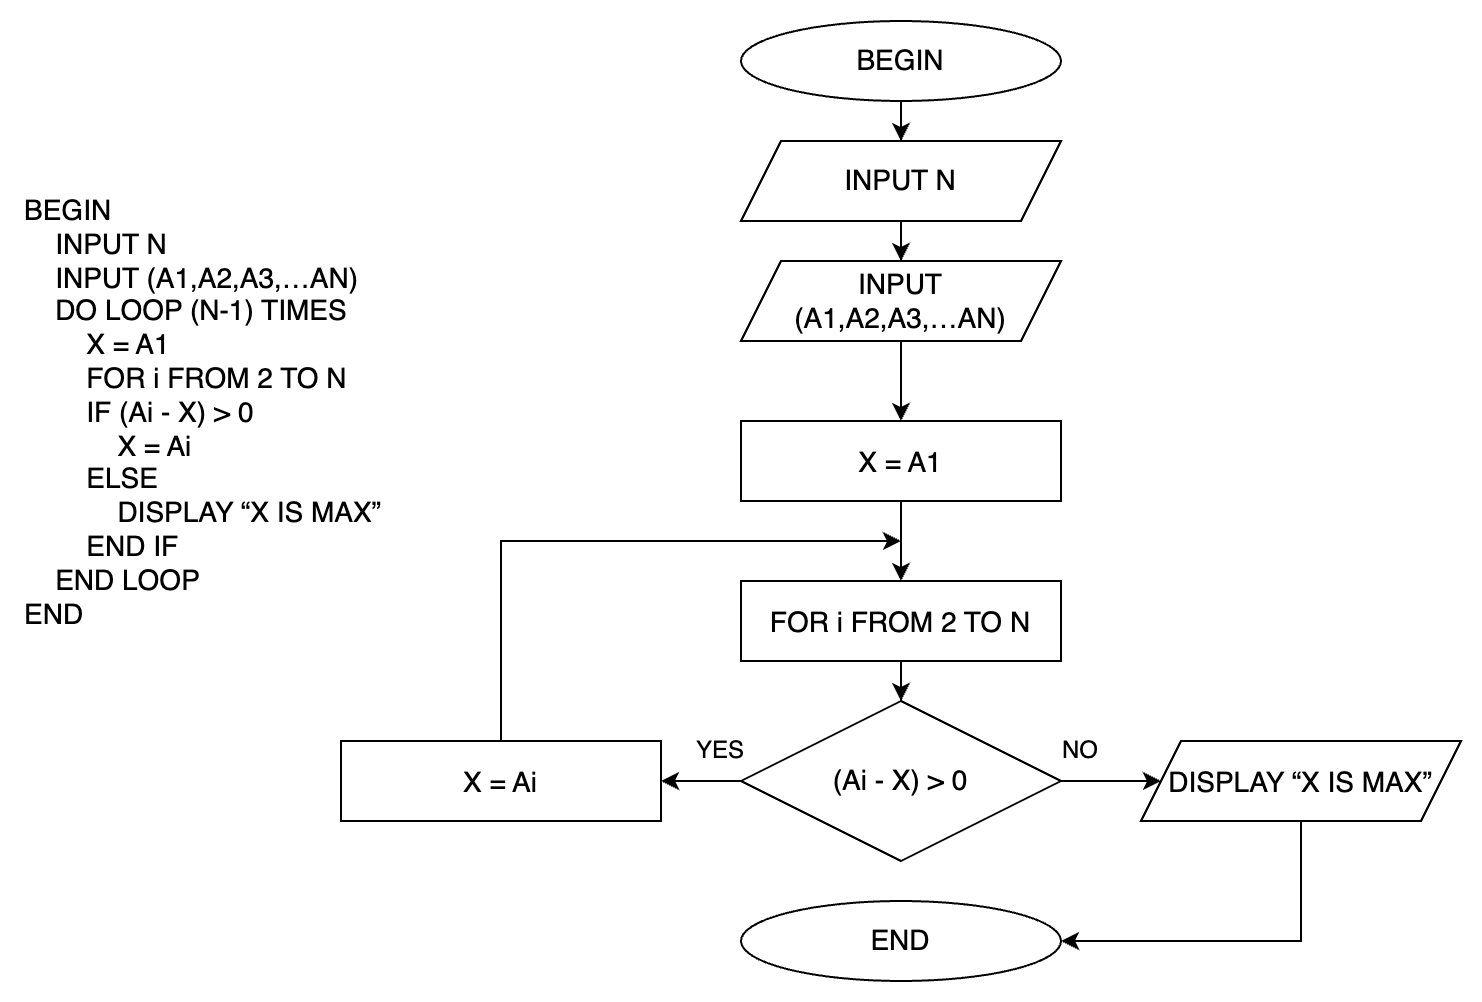

The diagram above was exported from draw.io. Its source (the exported page's mxGraphModel, read from the mxfile embedded in the PNG):
<mxGraphModel dx="1194" dy="938" grid="1" gridSize="10" guides="1" tooltips="1" connect="1" arrows="1" fold="1" page="0" pageScale="1" pageWidth="850" pageHeight="1100" math="0" shadow="0">
  <root>
    <mxCell id="0" />
    <mxCell id="1" parent="0" />
    <mxCell id="LeRliLZxdQLNv5-QFd9Y-1" value="BEGIN&#10;&lt;span style=&quot;white-space: pre; font-size: 14px;&quot;&gt;&amp;nbsp;&amp;nbsp;&amp;nbsp;&amp;nbsp;&lt;/span&gt;INPUT N&#10;&lt;span style=&quot;white-space: pre; font-size: 14px;&quot;&gt;&amp;nbsp;&amp;nbsp;&amp;nbsp;&amp;nbsp;&lt;/span&gt;INPUT (A1,A2,A3,…AN)&#10;&lt;span style=&quot;white-space: pre; font-size: 14px;&quot;&gt;&amp;nbsp;&amp;nbsp;&amp;nbsp;&amp;nbsp;&lt;/span&gt;DO LOOP (N-1) TIMES&#10;&lt;span style=&quot;white-space: pre; font-size: 14px;&quot;&gt;&amp;nbsp;&amp;nbsp;&amp;nbsp;&amp;nbsp;&lt;/span&gt;&lt;span style=&quot;white-space: pre; font-size: 14px;&quot;&gt;&amp;nbsp;&amp;nbsp;&amp;nbsp;&amp;nbsp;&lt;/span&gt;X = A1&#10;&lt;span style=&quot;white-space: pre; font-size: 14px;&quot;&gt;&amp;nbsp;&amp;nbsp;&amp;nbsp;&amp;nbsp;&lt;/span&gt;&lt;span style=&quot;white-space: pre; font-size: 14px;&quot;&gt;&amp;nbsp;&amp;nbsp;&amp;nbsp;&amp;nbsp;&lt;/span&gt;FOR i FROM 2 TO N&#10;&lt;span style=&quot;white-space: pre; font-size: 14px;&quot;&gt;&amp;nbsp;&amp;nbsp;&amp;nbsp;&amp;nbsp;&lt;/span&gt;&lt;span style=&quot;white-space: pre; font-size: 14px;&quot;&gt;&amp;nbsp;&amp;nbsp;&amp;nbsp;&amp;nbsp;&lt;/span&gt;IF (Ai - X) &amp;gt; 0&#10;&lt;span style=&quot;white-space: pre; font-size: 14px;&quot;&gt;&amp;nbsp;&amp;nbsp;&amp;nbsp;&amp;nbsp;&lt;/span&gt;&lt;span style=&quot;white-space: pre; font-size: 14px;&quot;&gt;&amp;nbsp;&amp;nbsp;&amp;nbsp;&amp;nbsp;&lt;/span&gt;&lt;span style=&quot;white-space: pre; font-size: 14px;&quot;&gt;&amp;nbsp;&amp;nbsp;&amp;nbsp;&amp;nbsp;&lt;/span&gt;X = Ai&#10;&lt;span style=&quot;white-space: pre; font-size: 14px;&quot;&gt;&amp;nbsp;&amp;nbsp;&amp;nbsp;&amp;nbsp;&lt;/span&gt;&lt;span style=&quot;white-space: pre; font-size: 14px;&quot;&gt;&amp;nbsp;&amp;nbsp;&amp;nbsp;&amp;nbsp;&lt;/span&gt;ELSE&#10;&lt;span style=&quot;white-space: pre; font-size: 14px;&quot;&gt;&amp;nbsp;&amp;nbsp;&amp;nbsp;&amp;nbsp;&lt;/span&gt;&lt;span style=&quot;white-space: pre; font-size: 14px;&quot;&gt;&amp;nbsp;&amp;nbsp;&amp;nbsp;&amp;nbsp;&lt;/span&gt;&lt;span style=&quot;white-space: pre; font-size: 14px;&quot;&gt;&amp;nbsp;&amp;nbsp;&amp;nbsp;&amp;nbsp;&lt;/span&gt;DISPLAY “X IS MAX”&#10;&lt;span style=&quot;white-space: pre; font-size: 14px;&quot;&gt;&amp;nbsp;&amp;nbsp;&amp;nbsp;&amp;nbsp;&lt;/span&gt;&lt;span style=&quot;white-space: pre; font-size: 14px;&quot;&gt;&amp;nbsp;&amp;nbsp;&amp;nbsp;&amp;nbsp;&lt;/span&gt;END IF&#10;&lt;span style=&quot;white-space: pre; font-size: 14px;&quot;&gt;&amp;nbsp;&amp;nbsp;&amp;nbsp;&amp;nbsp;&lt;/span&gt;END LOOP&#10;END" style="text;whiteSpace=wrap;html=1;fontSize=14;" parent="1" vertex="1">
      <mxGeometry x="-200" y="40" width="200" height="240" as="geometry" />
    </mxCell>
    <mxCell id="oBCwYGhcWmcNRV5U1C7p-8" style="edgeStyle=orthogonalEdgeStyle;rounded=0;orthogonalLoop=1;jettySize=auto;html=1;entryX=0.5;entryY=0;entryDx=0;entryDy=0;" parent="1" source="oBCwYGhcWmcNRV5U1C7p-1" target="oBCwYGhcWmcNRV5U1C7p-2" edge="1">
      <mxGeometry relative="1" as="geometry" />
    </mxCell>
    <mxCell id="oBCwYGhcWmcNRV5U1C7p-1" value="BEGIN" style="ellipse;whiteSpace=wrap;html=1;fontSize=14;" parent="1" vertex="1">
      <mxGeometry x="160" y="-40" width="160" height="40" as="geometry" />
    </mxCell>
    <mxCell id="oBCwYGhcWmcNRV5U1C7p-9" style="edgeStyle=orthogonalEdgeStyle;rounded=0;orthogonalLoop=1;jettySize=auto;html=1;entryX=0.5;entryY=0;entryDx=0;entryDy=0;" parent="1" source="oBCwYGhcWmcNRV5U1C7p-2" target="oBCwYGhcWmcNRV5U1C7p-5" edge="1">
      <mxGeometry relative="1" as="geometry" />
    </mxCell>
    <mxCell id="oBCwYGhcWmcNRV5U1C7p-2" value="INPUT N" style="shape=parallelogram;perimeter=parallelogramPerimeter;whiteSpace=wrap;html=1;fixedSize=1;fontSize=14;" parent="1" vertex="1">
      <mxGeometry x="160" y="20" width="160" height="40" as="geometry" />
    </mxCell>
    <mxCell id="oBCwYGhcWmcNRV5U1C7p-11" style="edgeStyle=orthogonalEdgeStyle;rounded=0;orthogonalLoop=1;jettySize=auto;html=1;entryX=0.5;entryY=0;entryDx=0;entryDy=0;" parent="1" source="oBCwYGhcWmcNRV5U1C7p-3" target="oBCwYGhcWmcNRV5U1C7p-6" edge="1">
      <mxGeometry relative="1" as="geometry" />
    </mxCell>
    <mxCell id="oBCwYGhcWmcNRV5U1C7p-3" value="&lt;p style=&quot;margin: 0px; font-variant-numeric: normal; font-variant-east-asian: normal; font-variant-alternates: normal; font-kerning: auto; font-optical-sizing: auto; font-feature-settings: normal; font-variation-settings: normal; font-variant-position: normal; font-stretch: normal; line-height: normal; text-align: start; font-size: 14px;&quot; class=&quot;p1&quot;&gt;X = A1&lt;/p&gt;" style="rounded=0;whiteSpace=wrap;html=1;fontSize=14;" parent="1" vertex="1">
      <mxGeometry x="160" y="160" width="160" height="40" as="geometry" />
    </mxCell>
    <mxCell id="oBCwYGhcWmcNRV5U1C7p-4" value="END" style="ellipse;whiteSpace=wrap;html=1;fontSize=14;" parent="1" vertex="1">
      <mxGeometry x="160" y="400" width="160" height="40" as="geometry" />
    </mxCell>
    <mxCell id="oBCwYGhcWmcNRV5U1C7p-10" style="edgeStyle=orthogonalEdgeStyle;rounded=0;orthogonalLoop=1;jettySize=auto;html=1;entryX=0.5;entryY=0;entryDx=0;entryDy=0;" parent="1" source="oBCwYGhcWmcNRV5U1C7p-5" target="oBCwYGhcWmcNRV5U1C7p-3" edge="1">
      <mxGeometry relative="1" as="geometry" />
    </mxCell>
    <mxCell id="oBCwYGhcWmcNRV5U1C7p-5" value="&lt;span style=&quot;text-align: left;&quot;&gt;INPUT&lt;/span&gt;&lt;div&gt;&lt;span style=&quot;text-align: left;&quot;&gt;(A1,A2,A3,…AN)&lt;/span&gt;&lt;/div&gt;" style="shape=parallelogram;perimeter=parallelogramPerimeter;whiteSpace=wrap;html=1;fixedSize=1;fontSize=14;" parent="1" vertex="1">
      <mxGeometry x="160" y="80" width="160" height="40" as="geometry" />
    </mxCell>
    <mxCell id="oBCwYGhcWmcNRV5U1C7p-12" style="edgeStyle=orthogonalEdgeStyle;rounded=0;orthogonalLoop=1;jettySize=auto;html=1;entryX=0.5;entryY=0;entryDx=0;entryDy=0;" parent="1" source="oBCwYGhcWmcNRV5U1C7p-6" target="oBCwYGhcWmcNRV5U1C7p-7" edge="1">
      <mxGeometry relative="1" as="geometry" />
    </mxCell>
    <mxCell id="oBCwYGhcWmcNRV5U1C7p-6" value="&lt;p style=&quot;margin: 0px; font-variant-numeric: normal; font-variant-east-asian: normal; font-variant-alternates: normal; font-kerning: auto; font-optical-sizing: auto; font-feature-settings: normal; font-variation-settings: normal; font-variant-position: normal; font-stretch: normal; line-height: normal; text-align: start; font-size: 14px;&quot; class=&quot;p1&quot;&gt;FOR i FROM 2 TO N&lt;br&gt;&lt;/p&gt;" style="rounded=0;whiteSpace=wrap;html=1;fontSize=14;" parent="1" vertex="1">
      <mxGeometry x="160" y="240" width="160" height="40" as="geometry" />
    </mxCell>
    <mxCell id="oBCwYGhcWmcNRV5U1C7p-14" style="edgeStyle=orthogonalEdgeStyle;rounded=0;orthogonalLoop=1;jettySize=auto;html=1;entryX=1;entryY=0.5;entryDx=0;entryDy=0;" parent="1" source="oBCwYGhcWmcNRV5U1C7p-7" target="oBCwYGhcWmcNRV5U1C7p-13" edge="1">
      <mxGeometry relative="1" as="geometry" />
    </mxCell>
    <mxCell id="oBCwYGhcWmcNRV5U1C7p-17" style="edgeStyle=orthogonalEdgeStyle;rounded=0;orthogonalLoop=1;jettySize=auto;html=1;entryX=0;entryY=0.5;entryDx=0;entryDy=0;" parent="1" source="oBCwYGhcWmcNRV5U1C7p-7" target="oBCwYGhcWmcNRV5U1C7p-15" edge="1">
      <mxGeometry relative="1" as="geometry" />
    </mxCell>
    <mxCell id="oBCwYGhcWmcNRV5U1C7p-7" value="&lt;span style=&quot;font-size: 14px; text-align: left;&quot;&gt;(Ai - X) &amp;gt; 0&lt;/span&gt;" style="rhombus;whiteSpace=wrap;html=1;" parent="1" vertex="1">
      <mxGeometry x="160" y="300" width="160" height="80" as="geometry" />
    </mxCell>
    <mxCell id="oBCwYGhcWmcNRV5U1C7p-18" style="edgeStyle=orthogonalEdgeStyle;rounded=0;orthogonalLoop=1;jettySize=auto;html=1;" parent="1" source="oBCwYGhcWmcNRV5U1C7p-13" edge="1">
      <mxGeometry relative="1" as="geometry">
        <mxPoint x="240" y="220" as="targetPoint" />
        <Array as="points">
          <mxPoint x="40" y="220" />
        </Array>
      </mxGeometry>
    </mxCell>
    <mxCell id="oBCwYGhcWmcNRV5U1C7p-13" value="&lt;p style=&quot;margin: 0px; font-variant-numeric: normal; font-variant-east-asian: normal; font-variant-alternates: normal; font-kerning: auto; font-optical-sizing: auto; font-feature-settings: normal; font-variation-settings: normal; font-variant-position: normal; font-stretch: normal; line-height: normal; text-align: start; font-size: 14px;&quot; class=&quot;p1&quot;&gt;X = Ai&lt;/p&gt;" style="rounded=0;whiteSpace=wrap;html=1;fontSize=14;" parent="1" vertex="1">
      <mxGeometry x="-40" y="320" width="160" height="40" as="geometry" />
    </mxCell>
    <mxCell id="eaPpFw4RutFCSM9CrKvO-2" style="edgeStyle=orthogonalEdgeStyle;rounded=0;orthogonalLoop=1;jettySize=auto;html=1;entryX=1;entryY=0.5;entryDx=0;entryDy=0;" parent="1" source="oBCwYGhcWmcNRV5U1C7p-15" target="oBCwYGhcWmcNRV5U1C7p-4" edge="1">
      <mxGeometry relative="1" as="geometry">
        <Array as="points">
          <mxPoint x="440" y="420" />
        </Array>
      </mxGeometry>
    </mxCell>
    <mxCell id="oBCwYGhcWmcNRV5U1C7p-15" value="&lt;p style=&quot;margin: 0px; font-variant-numeric: normal; font-variant-east-asian: normal; font-variant-alternates: normal; font-kerning: auto; font-optical-sizing: auto; font-feature-settings: normal; font-variation-settings: normal; font-variant-position: normal; font-stretch: normal; line-height: normal; text-align: start; font-size: 14px;&quot; class=&quot;p1&quot;&gt;DISPLAY “X IS MAX”&lt;br&gt;&lt;/p&gt;" style="rounded=0;whiteSpace=wrap;html=1;fontSize=14;shape=parallelogram;perimeter=parallelogramPerimeter;fixedSize=1;" parent="1" vertex="1">
      <mxGeometry x="360" y="320" width="160" height="40" as="geometry" />
    </mxCell>
    <mxCell id="H0uXOHFMWIplR9AeLHrV-1" value="NO" style="text;html=1;align=center;verticalAlign=middle;whiteSpace=wrap;rounded=0;" parent="1" vertex="1">
      <mxGeometry x="300" y="310" width="60" height="30" as="geometry" />
    </mxCell>
    <mxCell id="eaPpFw4RutFCSM9CrKvO-1" value="YES" style="text;html=1;align=center;verticalAlign=middle;whiteSpace=wrap;rounded=0;" parent="1" vertex="1">
      <mxGeometry x="120" y="310" width="60" height="30" as="geometry" />
    </mxCell>
  </root>
</mxGraphModel>